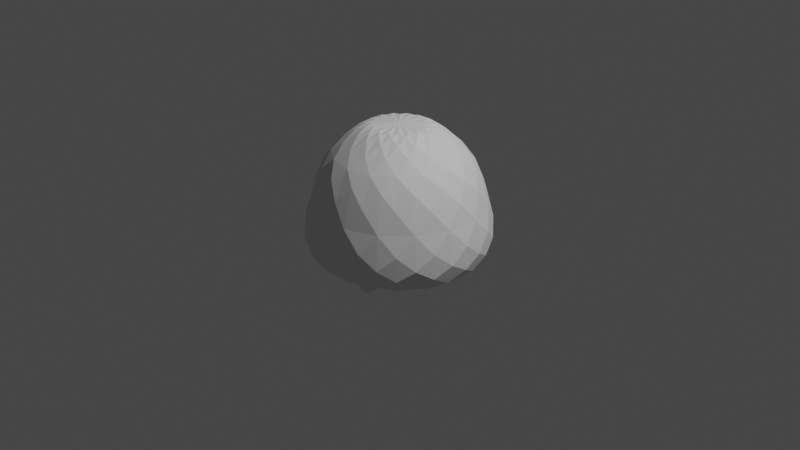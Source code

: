 # Source: pillbug_A.blend  (saved by Blender 2.91.10; exported with 4.5.12 LTS)
import bpy
from mathutils import Matrix  # noqa: F401  (used for matrix-valued properties, if any)

bpy.ops.wm.read_factory_settings(use_empty=True)
scene = bpy.context.scene
scene.name = 'Scene'

# ---- collections
col_collection = bpy.data.collections.new('Collection'); scene.collection.children.link(col_collection)

# ---- world
world_world = bpy.data.worlds.new('World'); scene.world = world_world
world_world.use_nodes = True; world_world.node_tree.nodes.clear()
_N = world_world.node_tree.nodes; _L = world_world.node_tree.links
n0 = _N.new('ShaderNodeOutputWorld'); n0.name = 'World Output'; n0.location = (300, 300)
n1 = _N.new('ShaderNodeBackground'); n1.name = 'Background'; n1.location = (10, 300)
n1.inputs[0].default_value = (0.05088, 0.05088, 0.05088, 1.0)
_L.new(n1.outputs[0], n0.inputs[0])
n0.is_active_output = True
world_world.color = (0.05088, 0.05088, 0.05088)
world_world.use_sun_shadow = False
world_world.sun_shadow_jitter_overblur = 0.0

# ---- cameras
cam_camera = bpy.data.cameras.new('Camera')
cam_camera.clip_end = 100.0
cam_camera.ortho_scale = 7.314

# ---- lights
light_light = bpy.data.lights.new('Light', 'POINT')
light_light.transmission_factor = 0.0
light_light.energy = 1000.0
light_light.shadow_soft_size = 0.1
light_light.shadow_maximum_resolution = 0.006
light_light.use_absolute_resolution = True

# ---- meshes
me_icosphere = bpy.data.meshes.new('Icosphere')
me_icosphere.from_pydata([(-1.368e-08, 0.3015, -0.5073), (-1.05e-08, 0.2806, 1.04), (0.1154, 0.2786, -0.5073), (0.1074, 0.2592, 1.04), (0.2132, 0.2132, -0.5073), (0.1984, 0.1984, 1.04), (0.2786, 0.1154, -0.5073), (0.2592, 0.1074, 1.04), (0.3015, -1.827e-08, -0.5073), (0.2806, -9.506e-09, 1.04), (0.2786, -0.1154, -0.5073), (0.2592, -0.1074, 1.04), (0.2132, -0.2132, -0.5073), (0.1984, -0.1984, 1.04), (0.1154, -0.2786, -0.5073), (0.1074, -0.2592, 1.04), (5.747e-08, -0.3015, -0.5073), (8.43e-08, -0.2806, 1.04), (-0.1154, -0.2786, -0.5073), (-0.1074, -0.2592, 1.04), (-0.2132, -0.2132, -0.5073), (-0.1984, -0.1984, 1.04), (-0.2786, -0.1154, -0.5073), (-0.2592, -0.1074, 1.04), (-0.3015, -5.277e-09, -0.5073), (-0.2806, -1.075e-08, 1.04), (-0.2786, 0.1154, -0.5073), (-0.2592, 0.1074, 1.04), (-0.2132, 0.2132, -0.5073), (-0.1984, 0.1984, 1.04), (-0.1154, 0.2786, -0.5073), (-0.1074, 0.2592, 1.04), (0.0, 1.0, 0.0), (0.3827, 0.9239, 0.0), (0.7071, 0.7071, 0.0), (0.9239, 0.3827, 0.0), (1.0, -4.371e-08, 0.0), (0.9239, -0.3827, 0.0), (0.7071, -0.7071, 0.0), (0.3827, -0.9239, 0.0), (1.51e-07, -1.0, 0.0), (-0.3827, -0.9239, 0.0), (-0.7071, -0.7071, 0.0), (-0.9239, -0.3827, 0.0), (-1.0, 1.192e-08, 0.0), (-0.9239, 0.3827, 0.0), (-0.7071, 0.7071, 0.0), (-0.3827, 0.9239, 0.0), (5.117e-09, 0.8626, 0.5), (0.3301, 0.797, 0.5), (0.61, 0.61, 0.5), (0.797, 0.3301, 0.5), (0.8626, -3.617e-08, 0.5), (0.797, -0.3301, 0.5), (0.61, -0.61, 0.5), (0.3301, -0.797, 0.5), (1.354e-07, -0.8626, 0.5), (-0.3301, -0.797, 0.5), (-0.61, -0.61, 0.5), (-0.797, -0.3301, 0.5), (-0.8626, 1.182e-08, 0.5), (-0.797, 0.3301, 0.5), (-0.61, 0.61, 0.5), (-0.3301, 0.797, 0.5), (0.3766, 0.9092, -0.2165), (0.6959, 0.6959, -0.2165), (0.9092, 0.3766, -0.2165), (0.9841, -4.215e-08, -0.2165), (0.9092, -0.3766, -0.2165), (0.6959, -0.6959, -0.2165), (0.3766, -0.9092, -0.2165), (1.465e-07, -0.9841, -0.2165), (-0.3766, -0.9092, -0.2165), (-0.6959, -0.6959, -0.2165), (-0.9092, -0.3766, -0.2165), (-0.9841, 1.26e-08, -0.2165), (-0.9092, 0.3766, -0.2165), (-0.6959, 0.6959, -0.2165), (-0.3766, 0.9092, -0.2165), (-2.07e-09, 0.9841, -0.2165), (7.718e-09, 0.7179, 0.75), (0.2747, 0.6632, 0.75), (0.5076, 0.5076, 0.75), (0.6632, 0.2747, 0.75), (0.7179, -2.823e-08, 0.75), (0.6632, -0.2747, 0.75), (0.5076, -0.5076, 0.75), (0.2747, -0.6632, 0.75), (1.161e-07, -0.7179, 0.75), (-0.2747, -0.6632, 0.75), (-0.5076, -0.5076, 0.75), (-0.6632, -0.2747, 0.75), (-0.7179, 1.171e-08, 0.75), (-0.6632, 0.2747, 0.75), (-0.5076, 0.5076, 0.75), (-0.2747, 0.6632, 0.75), (0.1583, 0.3821, 1.0), (2.184e-08, 0.4136, 1.0), (0.2925, 0.2925, 1.0), (0.3821, 0.1583, 1.0), (0.4136, -1.153e-08, 1.0), (0.3821, -0.1583, 1.0), (0.2925, -0.2925, 1.0), (0.1583, -0.3821, 1.0), (8.43e-08, -0.4136, 1.0), (-0.1583, -0.3821, 1.0), (-0.2925, -0.2925, 1.0), (-0.3821, -0.1583, 1.0), (-0.4136, 1.149e-08, 1.0), (-0.3821, 0.1583, 1.0), (-0.2925, 0.2925, 1.0), (-0.1583, 0.3821, 1.0), (1.096e-07, -0.3547, -0.6713), (1.048e-07, -0.3121, -0.3727), (0.03003, -0.3607, -0.6713), (0.04633, -0.3213, -0.3727), (0.05549, -0.3777, -0.6713), (0.0856, -0.3476, -0.3727), (0.07251, -0.4031, -0.6713), (0.1118, -0.3868, -0.3727), (0.07848, -0.4332, -0.6713), (0.1211, -0.4332, -0.3727), (0.07251, -0.4632, -0.6713), (0.1118, -0.4795, -0.3727), (0.05549, -0.4887, -0.6713), (0.0856, -0.5188, -0.3727), (0.03003, -0.5057, -0.6713), (0.04633, -0.545, -0.3727), (1.215e-07, -0.5116, -0.6713), (1.231e-07, -0.5542, -0.3727), (-0.03003, -0.5057, -0.6713), (-0.04633, -0.545, -0.3727), (-0.05549, -0.4887, -0.6713), (-0.0856, -0.5188, -0.3727), (-0.07251, -0.4632, -0.6713), (-0.1118, -0.4795, -0.3727), (-0.07848, -0.4332, -0.6713), (-0.1211, -0.4332, -0.3727), (-0.07251, -0.4031, -0.6713), (-0.1118, -0.3868, -0.3727), (-0.05549, -0.3777, -0.6713), (-0.0856, -0.3476, -0.3727), (-0.03003, -0.3607, -0.6713), (-0.04633, -0.3213, -0.3727), (1.056e-07, -0.3282, -0.5059), (0.04017, -0.3362, -0.5059), (0.07422, -0.3589, -0.5059), (0.09697, -0.393, -0.5059), (0.105, -0.4332, -0.5059), (0.09697, -0.4733, -0.5059), (0.07422, -0.5074, -0.5059), (0.04017, -0.5301, -0.5059), (1.214e-07, -0.5381, -0.5059), (-0.04017, -0.5301, -0.5059), (-0.07422, -0.5074, -0.5059), (-0.09697, -0.4733, -0.5059), (-0.105, -0.4332, -0.5059), (-0.09697, -0.393, -0.5059), (-0.07422, -0.3589, -0.5059), (-0.04017, -0.3362, -0.5059), (0.03773, -0.3421, -0.5978), (0.06972, -0.3634, -0.5978), (0.0911, -0.3954, -0.5978), (0.09861, -0.4332, -0.5978), (0.0911, -0.4709, -0.5978), (0.06972, -0.5029, -0.5978), (0.03773, -0.5243, -0.5978), (1.211e-07, -0.5318, -0.5978), (-0.03773, -0.5243, -0.5978), (-0.06972, -0.5029, -0.5978), (-0.0911, -0.4709, -0.5978), (-0.09861, -0.4332, -0.5978), (-0.0911, -0.3954, -0.5978), (-0.06972, -0.3634, -0.5978), (-0.03773, -0.3421, -0.5978), (1.062e-07, -0.3346, -0.5978), (5.455e-09, 0.8536, -0.433), (0.3266, 0.7886, -0.433), (0.6036, 0.6036, -0.433), (0.7886, 0.3266, -0.433), (0.8536, -3.567e-08, -0.433), (0.7886, -0.3266, -0.433), (0.6036, -0.6036, -0.433), (0.3266, -0.7886, -0.433), (1.343e-07, -0.8536, -0.433), (-0.3266, -0.7886, -0.433), (-0.6036, -0.6036, -0.433), (-0.7886, -0.3266, -0.433), (-0.8536, 1.182e-08, -0.433), (-0.7886, 0.3266, -0.433), (-0.6036, 0.6036, -0.433), (-0.3266, 0.7886, -0.433)], [], [(80, 97, 96, 81), (81, 96, 98, 82), (82, 98, 99, 83), (83, 99, 100, 84), (84, 100, 101, 85), (85, 101, 102, 86), (86, 102, 103, 87), (87, 103, 104, 88), (88, 104, 105, 89), (89, 105, 106, 90), (90, 106, 107, 91), (91, 107, 108, 92), (92, 108, 109, 93), (93, 109, 110, 94), (3, 1, 31, 29, 27, 25, 23, 21, 19, 17, 15, 13, 11, 9, 7, 5), (94, 110, 111, 95), (95, 111, 97, 80), (0, 2, 4, 6, 8, 10, 12, 14, 16, 18, 20, 22, 24, 26, 28, 30), (78, 47, 32, 79), (77, 46, 47, 78), (76, 45, 46, 77), (75, 44, 45, 76), (74, 43, 44, 75), (73, 42, 43, 74), (72, 41, 42, 73), (71, 40, 41, 72), (70, 39, 40, 71), (69, 38, 39, 70), (68, 37, 38, 69), (67, 36, 37, 68), (66, 35, 36, 67), (65, 34, 35, 66), (64, 33, 34, 65), (79, 32, 33, 64), (47, 63, 48, 32), (46, 62, 63, 47), (45, 61, 62, 46), (44, 60, 61, 45), (43, 59, 60, 44), (42, 58, 59, 43), (41, 57, 58, 42), (40, 56, 57, 41), (39, 55, 56, 40), (38, 54, 55, 39), (37, 53, 54, 38), (36, 52, 53, 37), (35, 51, 52, 36), (34, 50, 51, 35), (33, 49, 50, 34), (32, 48, 49, 33), (176, 79, 64, 177), (177, 64, 65, 178), (178, 65, 66, 179), (179, 66, 67, 180), (180, 67, 68, 181), (181, 68, 69, 182), (182, 69, 70, 183), (183, 70, 71, 184), (184, 71, 72, 185), (185, 72, 73, 186), (186, 73, 74, 187), (187, 74, 75, 188), (188, 75, 76, 189), (189, 76, 77, 190), (190, 77, 78, 191), (191, 78, 79, 176), (63, 95, 80, 48), (62, 94, 95, 63), (61, 93, 94, 62), (60, 92, 93, 61), (59, 91, 92, 60), (58, 90, 91, 59), (57, 89, 90, 58), (56, 88, 89, 57), (55, 87, 88, 56), (54, 86, 87, 55), (53, 85, 86, 54), (52, 84, 85, 53), (51, 83, 84, 52), (50, 82, 83, 51), (49, 81, 82, 50), (48, 80, 81, 49), (1, 3, 96, 97), (3, 5, 98, 96), (5, 7, 99, 98), (7, 9, 100, 99), (9, 11, 101, 100), (11, 13, 102, 101), (13, 15, 103, 102), (15, 17, 104, 103), (17, 19, 105, 104), (19, 21, 106, 105), (21, 23, 107, 106), (23, 25, 108, 107), (25, 27, 109, 108), (27, 29, 110, 109), (29, 31, 111, 110), (31, 1, 97, 111), (144, 113, 115, 145), (145, 115, 117, 146), (146, 117, 119, 147), (147, 119, 121, 148), (148, 121, 123, 149), (149, 123, 125, 150), (150, 125, 127, 151), (151, 127, 129, 152), (152, 129, 131, 153), (153, 131, 133, 154), (154, 133, 135, 155), (155, 135, 137, 156), (156, 137, 139, 157), (157, 139, 141, 158), (115, 113, 143, 141, 139, 137, 135, 133, 131, 129, 127, 125, 123, 121, 119, 117), (158, 141, 143, 159), (159, 143, 113, 144), (112, 114, 116, 118, 120, 122, 124, 126, 128, 130, 132, 134, 136, 138, 140, 142), (174, 159, 144, 175), (173, 158, 159, 174), (172, 157, 158, 173), (171, 156, 157, 172), (170, 155, 156, 171), (169, 154, 155, 170), (168, 153, 154, 169), (167, 152, 153, 168), (166, 151, 152, 167), (165, 150, 151, 166), (164, 149, 150, 165), (163, 148, 149, 164), (162, 147, 148, 163), (161, 146, 147, 162), (160, 145, 146, 161), (175, 144, 145, 160), (112, 175, 160, 114), (114, 160, 161, 116), (116, 161, 162, 118), (118, 162, 163, 120), (120, 163, 164, 122), (122, 164, 165, 124), (124, 165, 166, 126), (126, 166, 167, 128), (128, 167, 168, 130), (130, 168, 169, 132), (132, 169, 170, 134), (134, 170, 171, 136), (136, 171, 172, 138), (138, 172, 173, 140), (140, 173, 174, 142), (142, 174, 175, 112), (2, 0, 176, 177), (4, 2, 177, 178), (6, 4, 178, 179), (8, 6, 179, 180), (10, 8, 180, 181), (12, 10, 181, 182), (14, 12, 182, 183), (16, 14, 183, 184), (18, 16, 184, 185), (20, 18, 185, 186), (22, 20, 186, 187), (24, 22, 187, 188), (26, 24, 188, 189), (28, 26, 189, 190), (30, 28, 190, 191), (0, 30, 191, 176)])
_uv = me_icosphere.uv_layers.new(name='UVMap')
_uv.uv.foreach_set('vector', [1.0, 0.9375, 1.0, 1.0, 0.9375, 1.0, 0.9375, 0.9375, 0.9375, 0.9375, 0.9375, 1.0, 0.875, 1.0, 0.875, 0.9375, 0.875, 0.9375, 0.875, 1.0, 0.8125, 1.0, 0.8125, 0.9375, 0.8125, 0.9375, 0.8125, 1.0, 0.75, 1.0, 0.75, 0.9375, 0.75, 0.9375, 0.75, 1.0, 0.6875, 1.0, 0.6875, 0.9375, 0.6875, 0.9375, 0.6875, 1.0, 0.625, 1.0, 0.625, 0.9375, 0.625, 0.9375, 0.625, 1.0, 0.5625, 1.0, 0.5625, 0.9375, 0.5625, 0.9375, 0.5625, 1.0, 0.5, 1.0, 0.5, 0.9375, 0.5, 0.9375, 0.5, 1.0, 0.4375, 1.0, 0.4375, 0.9375, 0.4375, 0.9375, 0.4375, 1.0, 0.375, 1.0, 0.375, 0.9375, 0.375, 0.9375, 0.375, 1.0, 0.3125, 1.0, 0.3125, 0.9375, 0.3125, 0.9375, 0.3125, 1.0, 0.25, 1.0, 0.25, 0.9375, 0.25, 0.9375, 0.25, 1.0, 0.1875, 1.0, 0.1875, 0.9375, 0.1875, 0.9375, 0.1875, 1.0, 0.125, 1.0, 0.125, 0.9375, 0.3123, 0.4004, 0.25, 0.4128, 0.1877, 0.4004, 0.1349, 0.3651, 0.0996, 0.3123, 0.0872, 0.25, 0.0996, 0.1877, 0.1349, 0.1349, 0.1877, 0.0996, 0.25, 0.0872, 0.3123, 0.0996, 0.3651, 0.1349, 0.4004, 0.1877, 0.4128, 0.25, 0.4004, 0.3123, 0.3651, 0.3651, 0.125, 0.9375, 0.125, 1.0, 0.0625, 1.0, 0.0625, 0.9375, 0.0625, 0.9375, 0.0625, 1.0, 0.0, 1.0, 0.0, 0.9375, 0.75, 0.4156, 0.8134, 0.403, 0.8671, 0.3671, 0.903, 0.3134, 0.9156, 0.25, 0.903, 0.1866, 0.8671, 0.1329, 0.8134, 0.09704, 0.75, 0.08443, 0.6866, 0.09704, 0.6329, 0.1329, 0.597, 0.1866, 0.5844, 0.25, 0.597, 0.3134, 0.6329, 0.3671, 0.6866, 0.403, 0.0625, 0.625, 0.0625, 0.75, 0.0, 0.75, 0.0, 0.625, 0.125, 0.625, 0.125, 0.75, 0.0625, 0.75, 0.0625, 0.625, 0.1875, 0.625, 0.1875, 0.75, 0.125, 0.75, 0.125, 0.625, 0.25, 0.625, 0.25, 0.75, 0.1875, 0.75, 0.1875, 0.625, 0.3125, 0.625, 0.3125, 0.75, 0.25, 0.75, 0.25, 0.625, 0.375, 0.625, 0.375, 0.75, 0.3125, 0.75, 0.3125, 0.625, 0.4375, 0.625, 0.4375, 0.75, 0.375, 0.75, 0.375, 0.625, 0.5, 0.625, 0.5, 0.75, 0.4375, 0.75, 0.4375, 0.625, 0.5625, 0.625, 0.5625, 0.75, 0.5, 0.75, 0.5, 0.625, 0.625, 0.625, 0.625, 0.75, 0.5625, 0.75, 0.5625, 0.625, 0.6875, 0.625, 0.6875, 0.75, 0.625, 0.75, 0.625, 0.625, 0.75, 0.625, 0.75, 0.75, 0.6875, 0.75, 0.6875, 0.625, 0.8125, 0.625, 0.8125, 0.75, 0.75, 0.75, 0.75, 0.625, 0.875, 0.625, 0.875, 0.75, 0.8125, 0.75, 0.8125, 0.625, 0.9375, 0.625, 0.9375, 0.75, 0.875, 0.75, 0.875, 0.625, 1.0, 0.625, 1.0, 0.75, 0.9375, 0.75, 0.9375, 0.625, 0.0625, 0.75, 0.0625, 0.875, 0.0, 0.875, 0.0, 0.75, 0.125, 0.75, 0.125, 0.875, 0.0625, 0.875, 0.0625, 0.75, 0.1875, 0.75, 0.1875, 0.875, 0.125, 0.875, 0.125, 0.75, 0.25, 0.75, 0.25, 0.875, 0.1875, 0.875, 0.1875, 0.75, 0.3125, 0.75, 0.3125, 0.875, 0.25, 0.875, 0.25, 0.75, 0.375, 0.75, 0.375, 0.875, 0.3125, 0.875, 0.3125, 0.75, 0.4375, 0.75, 0.4375, 0.875, 0.375, 0.875, 0.375, 0.75, 0.5, 0.75, 0.5, 0.875, 0.4375, 0.875, 0.4375, 0.75, 0.5625, 0.75, 0.5625, 0.875, 0.5, 0.875, 0.5, 0.75, 0.625, 0.75, 0.625, 0.875, 0.5625, 0.875, 0.5625, 0.75, 0.6875, 0.75, 0.6875, 0.875, 0.625, 0.875, 0.625, 0.75, 0.75, 0.75, 0.75, 0.875, 0.6875, 0.875, 0.6875, 0.75, 0.8125, 0.75, 0.8125, 0.875, 0.75, 0.875, 0.75, 0.75, 0.875, 0.75, 0.875, 0.875, 0.8125, 0.875, 0.8125, 0.75, 0.9375, 0.75, 0.9375, 0.875, 0.875, 0.875, 0.875, 0.75, 1.0, 0.75, 1.0, 0.875, 0.9375, 0.875, 0.9375, 0.75, 1.0, 0.5, 1.0, 0.625, 0.9375, 0.625, 0.9375, 0.5, 0.9375, 0.5, 0.9375, 0.625, 0.875, 0.625, 0.875, 0.5, 0.875, 0.5, 0.875, 0.625, 0.8125, 0.625, 0.8125, 0.5, 0.8125, 0.5, 0.8125, 0.625, 0.75, 0.625, 0.75, 0.5, 0.75, 0.5, 0.75, 0.625, 0.6875, 0.625, 0.6875, 0.5, 0.6875, 0.5, 0.6875, 0.625, 0.625, 0.625, 0.625, 0.5, 0.625, 0.5, 0.625, 0.625, 0.5625, 0.625, 0.5625, 0.5, 0.5625, 0.5, 0.5625, 0.625, 0.5, 0.625, 0.5, 0.5, 0.5, 0.5, 0.5, 0.625, 0.4375, 0.625, 0.4375, 0.5, 0.4375, 0.5, 0.4375, 0.625, 0.375, 0.625, 0.375, 0.5, 0.375, 0.5, 0.375, 0.625, 0.3125, 0.625, 0.3125, 0.5, 0.3125, 0.5, 0.3125, 0.625, 0.25, 0.625, 0.25, 0.5, 0.25, 0.5, 0.25, 0.625, 0.1875, 0.625, 0.1875, 0.5, 0.1875, 0.5, 0.1875, 0.625, 0.125, 0.625, 0.125, 0.5, 0.125, 0.5, 0.125, 0.625, 0.0625, 0.625, 0.0625, 0.5, 0.0625, 0.5, 0.0625, 0.625, 0.0, 0.625, 0.0, 0.5, 0.0625, 0.875, 0.0625, 0.9375, 0.0, 0.9375, 0.0, 0.875, 0.125, 0.875, 0.125, 0.9375, 0.0625, 0.9375, 0.0625, 0.875, 0.1875, 0.875, 0.1875, 0.9375, 0.125, 0.9375, 0.125, 0.875, 0.25, 0.875, 0.25, 0.9375, 0.1875, 0.9375, 0.1875, 0.875, 0.3125, 0.875, 0.3125, 0.9375, 0.25, 0.9375, 0.25, 0.875, 0.375, 0.875, 0.375, 0.9375, 0.3125, 0.9375, 0.3125, 0.875, 0.4375, 0.875, 0.4375, 0.9375, 0.375, 0.9375, 0.375, 0.875, 0.5, 0.875, 0.5, 0.9375, 0.4375, 0.9375, 0.4375, 0.875, 0.5625, 0.875, 0.5625, 0.9375, 0.5, 0.9375, 0.5, 0.875, 0.625, 0.875, 0.625, 0.9375, 0.5625, 0.9375, 0.5625, 0.875, 0.6875, 0.875, 0.6875, 0.9375, 0.625, 0.9375, 0.625, 0.875, 0.75, 0.875, 0.75, 0.9375, 0.6875, 0.9375, 0.6875, 0.875, 0.8125, 0.875, 0.8125, 0.9375, 0.75, 0.9375, 0.75, 0.875, 0.875, 0.875, 0.875, 0.9375, 0.8125, 0.9375, 0.8125, 0.875, 0.9375, 0.875, 0.9375, 0.9375, 0.875, 0.9375, 0.875, 0.875, 1.0, 0.875, 1.0, 0.9375, 0.9375, 0.9375, 0.9375, 0.875, 0.25, 0.4128, 0.3123, 0.4004, 0.3418, 0.4717, 0.25, 0.49, 0.3123, 0.4004, 0.3651, 0.3651, 0.4197, 0.4197, 0.3418, 0.4717, 0.3651, 0.3651, 0.4004, 0.3123, 0.4717, 0.3418, 0.4197, 0.4197, 0.4004, 0.3123, 0.4128, 0.25, 0.49, 0.25, 0.4717, 0.3418, 0.4128, 0.25, 0.4004, 0.1877, 0.4717, 0.1582, 0.49, 0.25, 0.4004, 0.1877, 0.3651, 0.1349, 0.4197, 0.08029, 0.4717, 0.1582, 0.3651, 0.1349, 0.3123, 0.0996, 0.3418, 0.02827, 0.4197, 0.08029, 0.3123, 0.0996, 0.25, 0.0872, 0.25, 0.01, 0.3418, 0.02827, 0.25, 0.0872, 0.1877, 0.0996, 0.1582, 0.02827, 0.25, 0.01, 0.1877, 0.0996, 0.1349, 0.1349, 0.08029, 0.08029, 0.1582, 0.02827, 0.1349, 0.1349, 0.0996, 0.1877, 0.02827, 0.1582, 0.08029, 0.08029, 0.0996, 0.1877, 0.0872, 0.25, 0.01, 0.25, 0.02827, 0.1582, 0.0872, 0.25, 0.0996, 0.3123, 0.02827, 0.3418, 0.01, 0.25, 0.0996, 0.3123, 0.1349, 0.3651, 0.08029, 0.4197, 0.02827, 0.3418, 0.1349, 0.3651, 0.1877, 0.4004, 0.1582, 0.4717, 0.08029, 0.4197, 0.1877, 0.4004, 0.25, 0.4128, 0.25, 0.49, 0.1582, 0.4717, 1.0, 0.7898, 1.0, 1.0, 0.9375, 1.0, 0.9375, 0.7898, 0.9375, 0.7898, 0.9375, 1.0, 0.875, 1.0, 0.875, 0.7898, 0.875, 0.7898, 0.875, 1.0, 0.8125, 1.0, 0.8125, 0.7898, 0.8125, 0.7898, 0.8125, 1.0, 0.75, 1.0, 0.75, 0.7898, 0.75, 0.7898, 0.75, 1.0, 0.6875, 1.0, 0.6875, 0.7898, 0.6875, 0.7898, 0.6875, 1.0, 0.625, 1.0, 0.625, 0.7898, 0.625, 0.7898, 0.625, 1.0, 0.5625, 1.0, 0.5625, 0.7898, 0.5625, 0.7898, 0.5625, 1.0, 0.5, 1.0, 0.5, 0.7898, 0.5, 0.7898, 0.5, 1.0, 0.4375, 1.0, 0.4375, 0.7898, 0.4375, 0.7898, 0.4375, 1.0, 0.375, 1.0, 0.375, 0.7898, 0.375, 0.7898, 0.375, 1.0, 0.3125, 1.0, 0.3125, 0.7898, 0.3125, 0.7898, 0.3125, 1.0, 0.25, 1.0, 0.25, 0.7898, 0.25, 0.7898, 0.25, 1.0, 0.1875, 1.0, 0.1875, 0.7898, 0.1875, 0.7898, 0.1875, 1.0, 0.125, 1.0, 0.125, 0.7898, 0.3418, 0.4717, 0.25, 0.49, 0.1582, 0.4717, 0.08029, 0.4197, 0.02827, 0.3418, 0.01, 0.25, 0.02827, 0.1582, 0.08029, 0.08029, 0.1582, 0.02827, 0.25, 0.01, 0.3418, 0.02827, 0.4197, 0.08029, 0.4717, 0.1582, 0.49, 0.25, 0.4717, 0.3418, 0.4197, 0.4197, 0.125, 0.7898, 0.125, 1.0, 0.0625, 1.0, 0.0625, 0.7898, 0.0625, 0.7898, 0.0625, 1.0, 0.0, 1.0, 0.0, 0.7898, 0.75, 0.49, 0.8418, 0.4717, 0.9197, 0.4197, 0.9717, 0.3418, 0.99, 0.25, 0.9717, 0.1582, 0.9197, 0.08029, 0.8418, 0.02827, 0.75, 0.01, 0.6582, 0.02827, 0.5803, 0.08029, 0.5283, 0.1582, 0.51, 0.25, 0.5283, 0.3418, 0.5803, 0.4197, 0.6582, 0.4717, 0.0625, 0.6449, 0.0625, 0.7898, 0.0, 0.7898, 0.0, 0.6449, 0.125, 0.6449, 0.125, 0.7898, 0.0625, 0.7898, 0.0625, 0.6449, 0.1875, 0.6449, 0.1875, 0.7898, 0.125, 0.7898, 0.125, 0.6449, 0.25, 0.6449, 0.25, 0.7898, 0.1875, 0.7898, 0.1875, 0.6449, 0.3125, 0.6449, 0.3125, 0.7898, 0.25, 0.7898, 0.25, 0.6449, 0.375, 0.6449, 0.375, 0.7898, 0.3125, 0.7898, 0.3125, 0.6449, 0.4375, 0.6449, 0.4375, 0.7898, 0.375, 0.7898, 0.375, 0.6449, 0.5, 0.6449, 0.5, 0.7898, 0.4375, 0.7898, 0.4375, 0.6449, 0.5625, 0.6449, 0.5625, 0.7898, 0.5, 0.7898, 0.5, 0.6449, 0.625, 0.6449, 0.625, 0.7898, 0.5625, 0.7898, 0.5625, 0.6449, 0.6875, 0.6449, 0.6875, 0.7898, 0.625, 0.7898, 0.625, 0.6449, 0.75, 0.6449, 0.75, 0.7898, 0.6875, 0.7898, 0.6875, 0.6449, 0.8125, 0.6449, 0.8125, 0.7898, 0.75, 0.7898, 0.75, 0.6449, 0.875, 0.6449, 0.875, 0.7898, 0.8125, 0.7898, 0.8125, 0.6449, 0.9375, 0.6449, 0.9375, 0.7898, 0.875, 0.7898, 0.875, 0.6449, 1.0, 0.6449, 1.0, 0.7898, 0.9375, 0.7898, 0.9375, 0.6449, 1.0, 0.5, 1.0, 0.6449, 0.9375, 0.6449, 0.9375, 0.5, 0.9375, 0.5, 0.9375, 0.6449, 0.875, 0.6449, 0.875, 0.5, 0.875, 0.5, 0.875, 0.6449, 0.8125, 0.6449, 0.8125, 0.5, 0.8125, 0.5, 0.8125, 0.6449, 0.75, 0.6449, 0.75, 0.5, 0.75, 0.5, 0.75, 0.6449, 0.6875, 0.6449, 0.6875, 0.5, 0.6875, 0.5, 0.6875, 0.6449, 0.625, 0.6449, 0.625, 0.5, 0.625, 0.5, 0.625, 0.6449, 0.5625, 0.6449, 0.5625, 0.5, 0.5625, 0.5, 0.5625, 0.6449, 0.5, 0.6449, 0.5, 0.5, 0.5, 0.5, 0.5, 0.6449, 0.4375, 0.6449, 0.4375, 0.5, 0.4375, 0.5, 0.4375, 0.6449, 0.375, 0.6449, 0.375, 0.5, 0.375, 0.5, 0.375, 0.6449, 0.3125, 0.6449, 0.3125, 0.5, 0.3125, 0.5, 0.3125, 0.6449, 0.25, 0.6449, 0.25, 0.5, 0.25, 0.5, 0.25, 0.6449, 0.1875, 0.6449, 0.1875, 0.5, 0.1875, 0.5, 0.1875, 0.6449, 0.125, 0.6449, 0.125, 0.5, 0.125, 0.5, 0.125, 0.6449, 0.0625, 0.6449, 0.0625, 0.5, 0.0625, 0.5, 0.0625, 0.6449, 0.0, 0.6449, 0.0, 0.5, 0.8134, 0.403, 0.75, 0.4156, 0.75, 0.49, 0.8418, 0.4717, 0.8671, 0.3671, 0.8134, 0.403, 0.8418, 0.4717, 0.9197, 0.4197, 0.903, 0.3134, 0.8671, 0.3671, 0.9197, 0.4197, 0.9717, 0.3418, 0.9156, 0.25, 0.903, 0.3134, 0.9717, 0.3418, 0.99, 0.25, 0.903, 0.1866, 0.9156, 0.25, 0.99, 0.25, 0.9717, 0.1582, 0.8671, 0.1329, 0.903, 0.1866, 0.9717, 0.1582, 0.9197, 0.08029, 0.8134, 0.09704, 0.8671, 0.1329, 0.9197, 0.08029, 0.8418, 0.02827, 0.75, 0.08443, 0.8134, 0.09704, 0.8418, 0.02827, 0.75, 0.01, 0.6866, 0.09704, 0.75, 0.08443, 0.75, 0.01, 0.6582, 0.02827, 0.6329, 0.1329, 0.6866, 0.09704, 0.6582, 0.02827, 0.5803, 0.08029, 0.597, 0.1866, 0.6329, 0.1329, 0.5803, 0.08029, 0.5283, 0.1582, 0.5844, 0.25, 0.597, 0.1866, 0.5283, 0.1582, 0.51, 0.25, 0.597, 0.3134, 0.5844, 0.25, 0.51, 0.25, 0.5283, 0.3418, 0.6329, 0.3671, 0.597, 0.3134, 0.5283, 0.3418, 0.5803, 0.4197, 0.6866, 0.403, 0.6329, 0.3671, 0.5803, 0.4197, 0.6582, 0.4717, 0.75, 0.4156, 0.6866, 0.403, 0.6582, 0.4717, 0.75, 0.49])
me_icosphere.use_remesh_fix_poles = True
me_icosphere.use_remesh_preserve_attributes = False
me_icosphere.use_mirror_vertex_groups = False
me_icosphere.update()

# ---- objects
ob_light = bpy.data.objects.new('Light', light_light)
ob_camera = bpy.data.objects.new('Camera', cam_camera)
ob_icosphere = bpy.data.objects.new('Icosphere', me_icosphere)

# ---- transforms, parenting, visibility, modifiers, constraints
ob_light.location = (4.076, 1.005, 5.904)
ob_light.rotation_euler = (0.6503, 0.05522, 1.866)
ob_light.lock_rotations_4d = False
ob_light.empty_display_type = 'ARROWS'
ob_light.color = (0.0, 0.0, 0.0, 0.0)
ob_light.lineart.crease_threshold = 0.0
ob_camera.location = (7.359, -6.926, 4.958)
ob_camera.rotation_euler = (1.109, 0.0, 0.8149)
ob_camera.lock_rotations_4d = False
ob_camera.empty_display_type = 'ARROWS'
ob_camera.color = (0.0, 0.0, 0.0, 0.0)
ob_camera.display_type = 'WIRE'
ob_camera.lineart.crease_threshold = 0.0
ob_icosphere.location = (0.0, 0.0, 0.0)
ob_icosphere.lineart.crease_threshold = 0.0
_m = ob_icosphere.modifiers.new('Subdivision', 'SUBSURF')
_m.uv_smooth = 'PRESERVE_CORNERS'
_m.levels = 2
_m = ob_icosphere.modifiers.new('Decimate', 'DECIMATE')
_m.decimate_type = 'UNSUBDIV'
_m.iterations = 3

# ---- collection membership
col_collection.objects.link(ob_light)
col_collection.objects.link(ob_camera)
col_collection.objects.link(ob_icosphere)

# ---- scene / render settings (as saved in the file)
scene.camera = ob_camera
scene.frame_start = 1; scene.frame_end = 250; scene.frame_set(1)
scene.render.engine = 'BLENDER_EEVEE_NEXT'
scene.cycles.use_denoising = False
scene.cycles.samples = 128
scene.cycles.sampling_pattern = 'TABULATED_SOBOL'
scene.cycles.use_adaptive_sampling = False
scene.cycles.use_light_tree = False
scene.view_settings.view_transform = 'Filmic'
bpy.context.view_layer.update()
